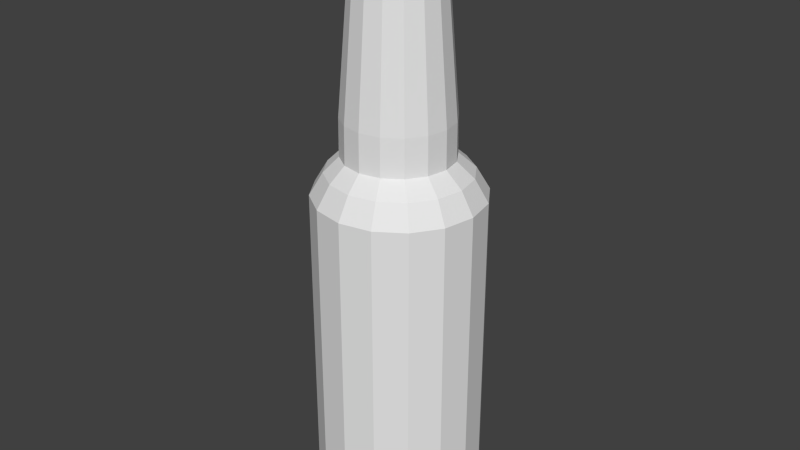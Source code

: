 # Source: BeerBottle.blend  (saved by Blender 2.76.0; exported with 4.5.12 LTS)
import bpy
from mathutils import Matrix  # noqa: F401  (used for matrix-valued properties, if any)

bpy.ops.wm.read_factory_settings(use_empty=True)
scene = bpy.context.scene
scene.name = 'Scene'

# ---- collections
col_collection_1 = bpy.data.collections.new('Collection 1'); scene.collection.children.link(col_collection_1)

# ---- world
world_world = bpy.data.worlds.new('World'); scene.world = world_world
world_world.color = (0.05088, 0.05088, 0.05088)
world_world.use_sun_shadow = False
world_world.sun_shadow_jitter_overblur = 0.0
world_world.cycles.sampling_method = 'MANUAL'
world_world.cycles.sample_map_resolution = 256

# ---- meshes
me_cylinder = bpy.data.meshes.new('Cylinder')
me_cylinder.from_pydata([(1.111e-08, 0.7018, -0.9369), (5.875e-09, 0.8423, 3.27), (0.2686, 0.6484, -0.9369), (0.3223, 0.7782, 3.27), (0.4962, 0.4962, -0.9369), (0.5956, 0.5956, 3.27), (0.6484, 0.2686, -0.9369), (0.7782, 0.3223, 3.27), (0.7018, -2.734e-08, -0.9369), (0.8423, -3.505e-08, 3.27), (0.6484, -0.2686, -0.9369), (0.7782, -0.3223, 3.27), (0.4962, -0.4962, -0.9369), (0.5956, -0.5956, 3.27), (0.2686, -0.6484, -0.9369), (0.3223, -0.7782, 3.27), (1.171e-07, -0.7018, -0.9369), (1.331e-07, -0.8423, 3.27), (-0.2686, -0.6484, -0.9369), (-0.3223, -0.7782, 3.27), (-0.4962, -0.4962, -0.9369), (-0.5956, -0.5956, 3.27), (-0.6484, -0.2686, -0.9369), (-0.7782, -0.3223, 3.27), (-0.7018, 1.17e-08, -0.9369), (-0.8423, 1.181e-08, 3.27), (-0.6484, 0.2686, -0.9369), (-0.7782, 0.3223, 3.27), (-0.4962, 0.4962, -0.9369), (-0.5956, 0.5956, 3.27), (-0.2686, 0.6484, -0.9369), (-0.3223, 0.7782, 3.27), (-0.01569, 0.65, 3.446), (0.2331, 0.6005, 3.446), (0.4439, 0.4596, 3.446), (0.5848, 0.2487, 3.446), (0.6343, -1.501e-07, 3.446), (0.5848, -0.2487, 3.446), (0.4439, -0.4596, 3.446), (0.2331, -0.6005, 3.446), (-0.01569, -0.65, 3.446), (-0.2644, -0.6005, 3.446), (-0.4753, -0.4596, 3.446), (-0.6162, -0.2487, 3.446), (-0.6657, -1.14e-07, 3.446), (-0.6162, 0.2487, 3.446), (-0.4753, 0.4596, 3.446), (-0.2644, 0.6005, 3.446), (-0.01569, 0.5105, 5.753), (0.1797, 0.4716, 5.753), (0.3453, 0.3609, 5.753), (0.4559, 0.1953, 5.753), (0.4948, -1.451e-07, 5.753), (0.4559, -0.1953, 5.753), (0.3453, -0.3609, 5.753), (0.1797, -0.4716, 5.753), (-0.01569, -0.5105, 5.753), (-0.211, -0.4716, 5.753), (-0.3766, -0.3609, 5.753), (-0.4873, -0.1953, 5.753), (-0.5261, -1.167e-07, 5.753), (-0.4873, 0.1953, 5.753), (-0.3766, 0.3609, 5.753), (-0.211, 0.4716, 5.753), (-0.01569, 0.5853, 6.092), (0.2083, 0.5408, 6.092), (0.3982, 0.4139, 6.092), (0.5251, 0.224, 6.092), (0.5697, -1.498e-07, 6.092), (0.5251, -0.224, 6.092), (0.3982, -0.4139, 6.092), (0.2083, -0.5408, 6.092), (-0.01569, -0.5853, 6.092), (-0.2397, -0.5408, 6.092), (-0.4296, -0.4139, 6.092), (-0.5565, -0.224, 6.092), (-0.601, -1.172e-07, 6.092), (-0.5565, 0.224, 6.092), (-0.4296, 0.4139, 6.092), (-0.2397, 0.5408, 6.092), (0.2291, 0.5909, 5.964), (0.4366, 0.4523, 5.964), (-0.2605, -0.591, 5.964), (-0.468, -0.4523, 5.964), (0.5753, 0.2448, 5.964), (-0.6066, -0.2448, 5.964), (0.624, -1.528e-07, 5.964), (-0.6553, -1.172e-07, 5.964), (0.5753, -0.2448, 5.964), (-0.6066, 0.2448, 5.964), (0.4366, -0.4523, 5.964), (-0.468, 0.4523, 5.964), (0.2291, -0.591, 5.964), (-0.2605, 0.591, 5.964), (-0.01569, -0.6396, 5.964), (-0.01569, 0.6396, 5.964), (0.0, 1.0, 3.004), (0.3827, 0.9239, 3.004), (0.7071, 0.7071, 3.004), (0.9239, 0.3827, 3.004), (1.0, -4.371e-08, 3.004), (0.9239, -0.3827, 3.004), (0.7071, -0.7071, 3.004), (0.3827, -0.9239, 3.004), (1.51e-07, -1.0, 3.004), (-0.3827, -0.9239, 3.004), (-0.7071, -0.7071, 3.004), (-0.9239, -0.3827, 3.004), (-1.0, 1.192e-08, 3.004), (-0.9239, 0.3827, 3.004), (-0.7071, 0.7071, 3.004), (-0.3827, 0.9239, 3.004), (-0.01569, 0.4902, 6.141), (0.1719, 0.4529, 6.141), (0.3309, 0.3466, 6.141), (0.4372, 0.1876, 6.141), (0.4745, -1.391e-07, 6.141), (0.4372, -0.1876, 6.141), (0.3309, -0.3466, 6.141), (0.1719, -0.4529, 6.141), (-0.01569, -0.4902, 6.141), (-0.2033, -0.4529, 6.141), (-0.3623, -0.3466, 6.141), (-0.4686, -0.1876, 6.141), (-0.5059, -1.119e-07, 6.141), (-0.4686, 0.1876, 6.141), (-0.3623, 0.3466, 6.141), (-0.2033, 0.4529, 6.141), (-0.6124, -0.2472, 3.896), (-0.6616, -1.143e-07, 3.896), (0.6302, -1.502e-07, 3.896), (0.581, -0.2472, 3.896), (-0.6124, 0.2472, 3.896), (0.441, -0.4567, 3.896), (-0.4724, 0.4567, 3.896), (0.2315, -0.5967, 3.896), (-0.2629, 0.5967, 3.896), (-0.01569, -0.6459, 3.896), (-0.01569, 0.6459, 3.896), (0.2315, 0.5967, 3.896), (-0.2629, -0.5967, 3.896), (0.441, 0.4567, 3.896), (-0.4724, -0.4567, 3.896), (0.581, 0.2472, 3.896), (-0.4813, -0.1929, 5.64), (0.4883, -1.445e-07, 5.64), (-0.01569, 0.504, 5.64), (-0.5197, -1.165e-07, 5.64), (0.4499, -0.1929, 5.64), (-0.4813, 0.1929, 5.64), (0.3407, -0.3564, 5.64), (-0.3721, 0.3564, 5.64), (0.1772, -0.4656, 5.64), (-0.2086, 0.4656, 5.64), (-0.01569, -0.504, 5.64), (0.1772, 0.4656, 5.64), (-0.2086, -0.4656, 5.64), (0.3407, 0.3564, 5.64), (-0.3721, -0.3564, 5.64), (0.4499, 0.1929, 5.64), (0.4654, 0.4811, 5.854), (-0.4968, -0.4811, 5.854), (0.6129, 0.2604, 5.854), (-0.6443, -0.2604, 5.854), (0.6647, -1.55e-07, 5.854), (-0.6961, -1.171e-07, 5.854), (0.6129, -0.2604, 5.854), (-0.6443, 0.2604, 5.854), (0.4654, -0.4811, 5.854), (-0.4968, 0.4811, 5.854), (0.2447, -0.6286, 5.854), (-0.2761, 0.6286, 5.854), (-0.01569, -0.6804, 5.854), (0.2447, 0.6286, 5.854), (-0.2761, -0.6286, 5.854), (-0.01569, 0.6804, 5.854), (0.3827, 0.9239, 1.264), (0.7071, 0.7071, 1.264), (0.9239, 0.3827, 1.264), (1.0, -4.371e-08, 1.264), (0.9239, -0.3827, 1.264), (0.7071, -0.7071, 1.264), (0.3827, -0.9239, 1.264), (1.51e-07, -1.0, 1.264), (-0.3827, -0.9239, 1.264), (-0.7071, -0.7071, 1.264), (-0.9239, -0.3827, 1.264), (-1.0, 1.192e-08, 1.264), (-0.9239, 0.3827, 1.264), (-0.7071, 0.7071, 1.264), (-0.3827, 0.9239, 1.264), (0.0, 1.0, 1.264), (0.3827, 0.9239, -0.7154), (0.7071, 0.7071, -0.7154), (0.9239, 0.3827, -0.7154), (1.0, -4.371e-08, -0.7154), (0.9239, -0.3827, -0.7154), (0.7071, -0.7071, -0.7154), (0.3827, -0.9239, -0.7154), (1.51e-07, -1.0, -0.7154), (-0.3827, -0.9239, -0.7154), (-0.7071, -0.7071, -0.7154), (-0.9239, -0.3827, -0.7154), (-1.0, 1.192e-08, -0.7154), (-0.9239, 0.3827, -0.7154), (-0.7071, 0.7071, -0.7154), (-0.3827, 0.9239, -0.7154), (0.0, 1.0, -0.7154), (0.361, 0.8716, -0.8577), (0.6671, 0.6671, -0.8577), (0.8716, 0.361, -0.8577), (0.9434, -4.02e-08, -0.8577), (0.8716, -0.361, -0.8577), (0.6671, -0.6671, -0.8577), (0.361, -0.8716, -0.8577), (1.407e-07, -0.9434, -0.8577), (-0.361, -0.8716, -0.8577), (-0.6671, -0.6671, -0.8577), (-0.8716, -0.361, -0.8577), (-0.9434, 1.229e-08, -0.8577), (-0.8716, 0.361, -0.8577), (-0.6671, 0.6671, -0.8577), (-0.361, 0.8716, -0.8577), (-1.795e-09, 0.9434, -0.8577), (0.3242, 0.7827, -0.9572), (0.599, 0.599, -0.9572), (0.7827, 0.3242, -0.9572), (0.8472, -3.501e-08, -0.9572), (0.7827, -0.3242, -0.9572), (0.599, -0.599, -0.9572), (0.3242, -0.7827, -0.9572), (1.308e-07, -0.8472, -0.9572), (-0.3242, -0.7827, -0.9572), (-0.599, -0.599, -0.9572), (-0.7827, -0.3242, -0.9572), (-0.8472, 1.212e-08, -0.9572), (-0.7827, 0.3242, -0.9572), (-0.599, 0.599, -0.9572), (-0.3242, 0.7827, -0.9572), (2.874e-09, 0.8472, -0.9572)], [], [(96, 1, 3, 97), (97, 3, 5, 98), (98, 5, 7, 99), (99, 7, 9, 100), (100, 9, 11, 101), (101, 11, 13, 102), (102, 13, 15, 103), (103, 15, 17, 104), (104, 17, 19, 105), (105, 19, 21, 106), (106, 21, 23, 107), (107, 23, 25, 108), (108, 25, 27, 109), (109, 27, 29, 110), (21, 19, 41, 42), (111, 31, 1, 96), (110, 29, 31, 111), (0, 2, 4, 6, 8, 10, 12, 14, 16, 18, 20, 22, 24, 26, 28, 30), (147, 144, 59, 60), (31, 29, 46, 47), (7, 5, 34, 35), (17, 15, 39, 40), (3, 1, 32, 33), (27, 25, 44, 45), (13, 11, 37, 38), (23, 21, 42, 43), (1, 31, 47, 32), (9, 7, 35, 36), (19, 17, 40, 41), (29, 27, 45, 46), (5, 3, 33, 34), (15, 13, 38, 39), (25, 23, 43, 44), (11, 9, 36, 37), (81, 80, 65, 66), (148, 145, 52, 53), (149, 147, 60, 61), (150, 148, 53, 54), (151, 149, 61, 62), (152, 150, 54, 55), (153, 151, 62, 63), (154, 152, 55, 56), (155, 146, 48, 49), (146, 153, 63, 48), (156, 154, 56, 57), (157, 155, 49, 50), (158, 156, 57, 58), (159, 157, 50, 51), (144, 158, 58, 59), (145, 159, 51, 52), (71, 70, 118, 119), (83, 82, 73, 74), (84, 81, 66, 67), (85, 83, 74, 75), (86, 84, 67, 68), (87, 85, 75, 76), (88, 86, 68, 69), (89, 87, 76, 77), (90, 88, 69, 70), (91, 89, 77, 78), (92, 90, 70, 71), (93, 91, 78, 79), (94, 92, 71, 72), (80, 95, 64, 65), (95, 93, 79, 64), (82, 94, 72, 73), (174, 172, 94, 82), (175, 171, 93, 95), (173, 175, 95, 80), (172, 170, 92, 94), (171, 169, 91, 93), (170, 168, 90, 92), (169, 167, 89, 91), (168, 166, 88, 90), (167, 165, 87, 89), (166, 164, 86, 88), (165, 163, 85, 87), (164, 162, 84, 86), (163, 161, 83, 85), (162, 160, 81, 84), (161, 174, 82, 83), (160, 173, 80, 81), (189, 110, 111, 190), (190, 111, 96, 191), (188, 109, 110, 189), (187, 108, 109, 188), (186, 107, 108, 187), (185, 106, 107, 186), (184, 105, 106, 185), (183, 104, 105, 184), (182, 103, 104, 183), (181, 102, 103, 182), (180, 101, 102, 181), (179, 100, 101, 180), (178, 99, 100, 179), (177, 98, 99, 178), (176, 97, 98, 177), (191, 96, 97, 176), (113, 112, 127, 126, 125, 124, 123, 122, 121, 120, 119, 118, 117, 116, 115, 114), (79, 78, 126, 127), (72, 71, 119, 120), (65, 64, 112, 113), (64, 79, 127, 112), (73, 72, 120, 121), (66, 65, 113, 114), (74, 73, 121, 122), (67, 66, 114, 115), (75, 74, 122, 123), (68, 67, 115, 116), (76, 75, 123, 124), (69, 68, 116, 117), (77, 76, 124, 125), (70, 69, 117, 118), (78, 77, 125, 126), (36, 35, 143, 130), (43, 42, 142, 128), (35, 34, 141, 143), (42, 41, 140, 142), (34, 33, 139, 141), (41, 40, 137, 140), (32, 47, 136, 138), (33, 32, 138, 139), (40, 39, 135, 137), (47, 46, 134, 136), (39, 38, 133, 135), (46, 45, 132, 134), (38, 37, 131, 133), (45, 44, 129, 132), (37, 36, 130, 131), (44, 43, 128, 129), (130, 143, 159, 145), (128, 142, 158, 144), (143, 141, 157, 159), (142, 140, 156, 158), (141, 139, 155, 157), (140, 137, 154, 156), (138, 136, 153, 146), (139, 138, 146, 155), (137, 135, 152, 154), (136, 134, 151, 153), (135, 133, 150, 152), (134, 132, 149, 151), (133, 131, 148, 150), (132, 129, 147, 149), (131, 130, 145, 148), (129, 128, 144, 147), (50, 49, 173, 160), (58, 57, 174, 161), (51, 50, 160, 162), (59, 58, 161, 163), (52, 51, 162, 164), (60, 59, 163, 165), (53, 52, 164, 166), (61, 60, 165, 167), (54, 53, 166, 168), (62, 61, 167, 169), (55, 54, 168, 170), (63, 62, 169, 171), (56, 55, 170, 172), (49, 48, 175, 173), (48, 63, 171, 175), (57, 56, 172, 174), (207, 191, 176, 192), (192, 176, 177, 193), (193, 177, 178, 194), (194, 178, 179, 195), (195, 179, 180, 196), (196, 180, 181, 197), (197, 181, 182, 198), (198, 182, 183, 199), (199, 183, 184, 200), (200, 184, 185, 201), (201, 185, 186, 202), (202, 186, 187, 203), (203, 187, 188, 204), (204, 188, 189, 205), (206, 190, 191, 207), (205, 189, 190, 206), (221, 205, 206, 222), (222, 206, 207, 223), (220, 204, 205, 221), (219, 203, 204, 220), (218, 202, 203, 219), (217, 201, 202, 218), (216, 200, 201, 217), (215, 199, 200, 216), (214, 198, 199, 215), (213, 197, 198, 214), (212, 196, 197, 213), (211, 195, 196, 212), (210, 194, 195, 211), (209, 193, 194, 210), (208, 192, 193, 209), (223, 207, 192, 208), (239, 223, 208, 224), (224, 208, 209, 225), (225, 209, 210, 226), (226, 210, 211, 227), (227, 211, 212, 228), (228, 212, 213, 229), (229, 213, 214, 230), (230, 214, 215, 231), (231, 215, 216, 232), (232, 216, 217, 233), (233, 217, 218, 234), (234, 218, 219, 235), (235, 219, 220, 236), (236, 220, 221, 237), (238, 222, 223, 239), (237, 221, 222, 238), (28, 237, 238, 30), (30, 238, 239, 0), (26, 236, 237, 28), (24, 235, 236, 26), (22, 234, 235, 24), (20, 233, 234, 22), (18, 232, 233, 20), (16, 231, 232, 18), (14, 230, 231, 16), (12, 229, 230, 14), (10, 228, 229, 12), (8, 227, 228, 10), (6, 226, 227, 8), (4, 225, 226, 6), (2, 224, 225, 4), (0, 239, 224, 2)])
me_cylinder.use_remesh_preserve_volume = False
me_cylinder.use_remesh_preserve_attributes = False
me_cylinder.use_mirror_vertex_groups = False
me_cylinder.update()

# ---- objects
ob_cylinder = bpy.data.objects.new('Cylinder', me_cylinder)

# ---- transforms, parenting, visibility, modifiers, constraints
ob_cylinder.location = (0.0, 0.0, 0.0)
ob_cylinder.lineart.crease_threshold = 0.0

# ---- collection membership
col_collection_1.objects.link(ob_cylinder)

# ---- scene / render settings (as saved in the file)
scene.frame_start = 1; scene.frame_end = 250; scene.frame_set(1)
scene.render.engine = 'BLENDER_EEVEE_NEXT'
scene.render.resolution_percentage = 50
scene.render.dither_intensity = 0.0
scene.cycles.use_denoising = False
scene.cycles.samples = 10
scene.cycles.sampling_pattern = 'TABULATED_SOBOL'
scene.cycles.light_sampling_threshold = 0.0
scene.cycles.use_adaptive_sampling = False
scene.cycles.use_light_tree = False
scene.cycles.blur_glossy = 0.0
scene.cycles.pixel_filter_type = 'GAUSSIAN'
scene.cycles.sample_clamp_indirect = 0.0
scene.view_settings.view_transform = 'Standard'
bpy.context.view_layer.update()

# ---- added for rendering (the .blend has no active camera and no usable light): camera, sun
cam_auto = bpy.data.cameras.new('AutoCamera')
cam_auto.lens = 50.0
cam_auto.sensor_width = 36.0
cam_auto.clip_end = 1000.0
ob_auto_camera = bpy.data.objects.new('AutoCamera', cam_auto)
scene.collection.objects.link(ob_auto_camera)
ob_auto_camera.location = (7.06939, -8.48327, 8.24725)
ob_auto_camera.rotation_euler = (1.09748, -7.21219e-08, 0.694738)
scene.camera = ob_auto_camera
light_auto_sun = bpy.data.lights.new('AutoSun', 'SUN')
light_auto_sun.energy = 3.0
light_auto_sun.angle = 0.0523599
ob_auto_sun = bpy.data.objects.new('AutoSun', light_auto_sun)
scene.collection.objects.link(ob_auto_sun)
ob_auto_sun.rotation_euler = (0.872665, 0.174533, 0.523599)
bpy.context.view_layer.update()
